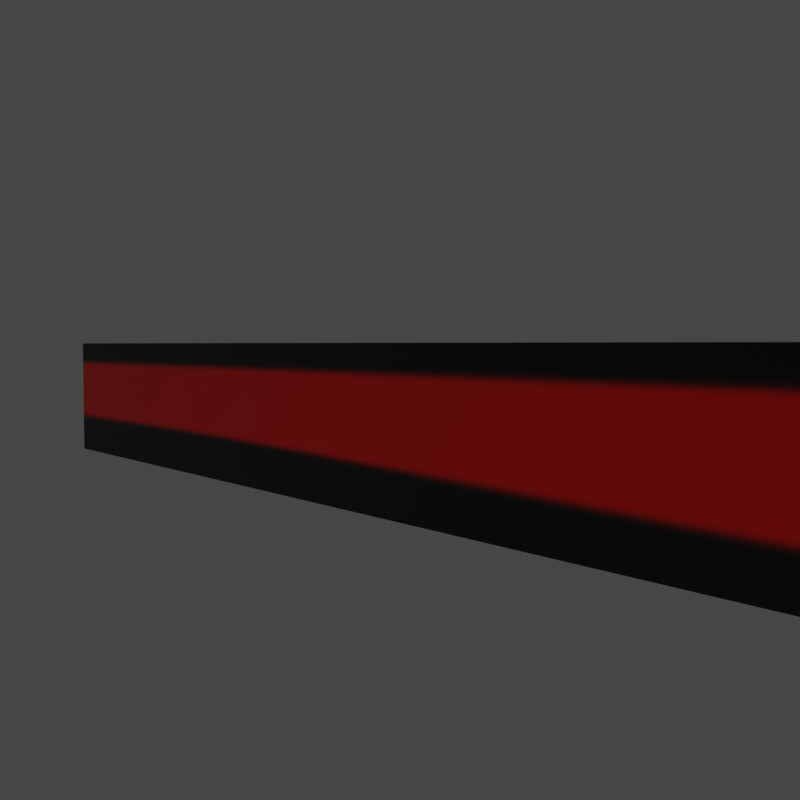 # Source: tsb.blend  (saved by Blender 3.4.6; exported with 4.5.12 LTS)
import bpy
from mathutils import Matrix  # noqa: F401  (used for matrix-valued properties, if any)

bpy.ops.wm.read_factory_settings(use_empty=True)
scene = bpy.context.scene
scene.name = 'Scene'

# ---- collections
col_collection = bpy.data.collections.new('Collection'); scene.collection.children.link(col_collection)

# ---- images (referenced by path relative to the original .blend; pixels are not part of the script)
import os
ASSET_DIR = os.environ.get("B2B_ASSET_DIR", "")  # directory of the original .blend (textures are referenced by path, not embedded)
HERE = os.path.dirname(os.path.abspath(__file__))  # packed textures are extracted next to this script under _unpacked/

def load_image(name, relpath, width, height, colorspace="sRGB"):
    """Load a texture the original file referenced (path relative to the .blend, or extracted next to this script)."""
    p = next((c for c in (os.path.join(HERE, relpath), os.path.join(ASSET_DIR, relpath)) if relpath and os.path.exists(c)), "")
    if p:
        img = bpy.data.images.load(p, check_existing=True)
        img.name = name
    else:  # same state as the original file: an image datablock whose file is absent (Cycles renders it pink)
        img = bpy.data.images.new(name, width, height)
        img.source = "FILE"
        img.filepath = "//" + (relpath or name)
    img.colorspace_settings.name = colorspace
    return img
img_untitled = load_image('Untitled', '_unpacked/Untitled.817312d2.png', 1024, 1024, 'sRGB')

# ---- materials (node trees are filled in below, after node groups)
mat_material = bpy.data.materials.new('Material')
mat_material.alpha_threshold = 0.0
mat_material.use_backface_culling = True
mat_material.use_transparent_shadow = False
mat_material.diffuse_color = (0.7238, 0.8, 0.0, 1.0)
mat_material.roughness = 0.5
mat_material.line_color = (0.0, 0.0, 0.0, 1.0)

# ---- material node trees
mat_material.use_nodes = True; mat_material.node_tree.nodes.clear()
_N = mat_material.node_tree.nodes; _L = mat_material.node_tree.links
n0 = _N.new('ShaderNodeOutputMaterial'); n0.name = 'Material Output'; n0.location = (300, 300)
n1 = _N.new('ShaderNodeBsdfPrincipled'); n1.name = 'Principled BSDF'; n1.location = (10, 300)
n1.distribution = 'GGX'
n1.subsurface_method = 'RANDOM_WALK_SKIN'
n1.inputs[3].default_value = 1.45
n1.inputs[27].default_value = (0.0, 0.0, 0.0, 1.0)
n1.inputs[28].default_value = 1.0
n2 = _N.new('ShaderNodeTexImage'); n2.name = 'Image Texture'; n2.location = (-292, 217)
n2.image = img_untitled
_L.new(n1.outputs[0], n0.inputs[0])
_L.new(n2.outputs[0], n1.inputs[0])
n0.is_active_output = True

# ---- world
world_world = bpy.data.worlds.new('World'); scene.world = world_world
world_world.use_nodes = True; world_world.node_tree.nodes.clear()
_N = world_world.node_tree.nodes; _L = world_world.node_tree.links
n0 = _N.new('ShaderNodeOutputWorld'); n0.name = 'World Output'; n0.location = (300, 300)
n1 = _N.new('ShaderNodeBackground'); n1.name = 'Background'; n1.location = (10, 300)
n1.inputs[0].default_value = (0.05088, 0.05088, 0.05088, 1.0)
_L.new(n1.outputs[0], n0.inputs[0])
n0.is_active_output = True
world_world.color = (0.05088, 0.05088, 0.05088)
world_world.use_sun_shadow = False
world_world.sun_shadow_jitter_overblur = 0.0

# ---- cameras
cam_camera = bpy.data.cameras.new('Camera')
cam_camera.clip_end = 100.0
cam_camera.ortho_scale = 7.314

# ---- lights
light_light = bpy.data.lights.new('Light', 'POINT')
light_light.transmission_factor = 0.0
light_light.energy = 1000.0
light_light.shadow_soft_size = 0.1
light_light.shadow_maximum_resolution = 0.006
light_light.use_absolute_resolution = True

# ---- meshes
me_cube = bpy.data.meshes.new('Cube')
me_cube.from_pydata([(1.0, 17.41, 1.0), (1.0, 17.41, -1.0), (1.0, -1.0, 1.0), (1.0, -1.0, -1.0), (-1.0, 17.41, 1.0), (-1.0, 17.41, -1.0), (-1.0, -1.0, 1.0), (-1.0, -1.0, -1.0), (-1.0, 8.203, -1.0), (1.0, 8.203, 1.0), (-1.0, 8.203, 1.0), (1.0, 8.203, -1.0), (-1.0, 12.8, 1.0), (1.0, 12.8, -1.0), (-1.0, 12.8, -1.0), (1.0, 12.8, 1.0), (-1.0, 15.11, 1.0), (1.0, 15.11, -1.0), (-1.0, 15.11, -1.0), (1.0, 15.11, 1.0), (-1.0, 10.5, -1.0), (1.0, 10.5, 1.0), (-1.0, 10.5, 1.0), (1.0, 10.5, -1.0), (-1.0, 3.602, -1.0), (1.0, 3.602, 1.0), (-1.0, 3.602, 1.0), (1.0, 3.602, -1.0), (-1.0, 5.902, 1.0), (1.0, 5.902, -1.0), (-1.0, 5.902, -1.0), (1.0, 5.902, 1.0), (-1.0, 1.301, -1.0), (1.0, 1.301, 1.0), (-1.0, 1.301, 1.0), (1.0, 1.301, -1.0), (-1.0, 0.1504, -1.0), (0.0, 17.41, -1.0), (1.0, 17.41, 0.0), (-1.0, -1.0, 0.0), (1.0, -1.0, 0.0), (-1.0, 17.41, 0.0), (0.0, -1.0, 1.0), (1.0, 0.1504, 1.0), (0.0, -1.0, -1.0), (-1.0, 16.26, 1.0), (0.0, 17.41, 1.0), (1.0, 16.26, -1.0), (-1.0, 9.353, -1.0), (1.0, 9.353, 1.0), (-1.0, 7.053, 1.0), (1.0, 7.053, -1.0), (1.0, 8.203, 0.0), (0.0, 8.203, -1.0), (-1.0, 8.203, 0.0), (0.0, 8.203, 1.0), (-1.0, 11.65, 1.0), (1.0, 11.65, -1.0), (-1.0, 13.96, -1.0), (1.0, 13.96, 1.0), (0.0, 12.8, 1.0), (0.0, 12.8, -1.0), (1.0, 12.8, 0.0), (-1.0, 12.8, 0.0), (-1.0, 13.96, 1.0), (1.0, 13.96, -1.0), (-1.0, 16.26, -1.0), (1.0, 16.26, 1.0), (1.0, 15.11, 0.0), (0.0, 15.11, -1.0), (0.0, 15.11, 1.0), (-1.0, 15.11, 0.0), (-1.0, 11.65, -1.0), (1.0, 11.65, 1.0), (-1.0, 9.353, 1.0), (1.0, 9.353, -1.0), (-1.0, 10.5, 0.0), (0.0, 10.5, 1.0), (0.0, 10.5, -1.0), (1.0, 10.5, 0.0), (-1.0, 4.752, -1.0), (1.0, 4.752, 1.0), (-1.0, 2.451, 1.0), (1.0, 2.451, -1.0), (-1.0, 3.602, 0.0), (1.0, 3.602, 0.0), (0.0, 3.602, -1.0), (0.0, 3.602, 1.0), (-1.0, 4.752, 1.0), (1.0, 4.752, -1.0), (-1.0, 7.053, -1.0), (1.0, 7.053, 1.0), (0.0, 5.902, 1.0), (0.0, 5.902, -1.0), (1.0, 5.902, 0.0), (-1.0, 5.902, 0.0), (-1.0, 2.451, -1.0), (1.0, 2.451, 1.0), (-1.0, 0.1504, 1.0), (1.0, 0.1504, -1.0), (-1.0, 1.301, 0.0), (1.0, 1.301, 0.0), (0.0, 1.301, -1.0), (0.0, 1.301, 1.0), (0.0, 2.451, 1.0), (0.0, 2.451, -1.0), (1.0, 2.451, 0.0), (-1.0, 0.1504, 0.0), (-1.0, 4.752, 0.0), (1.0, 7.053, 0.0), (0.0, 7.053, -1.0), (0.0, 7.053, 1.0), (0.0, 4.752, 1.0), (0.0, 4.752, -1.0), (1.0, 4.752, 0.0), (-1.0, 2.451, 0.0), (1.0, 11.65, 0.0), (0.0, 11.65, -1.0), (0.0, 11.65, 1.0), (-1.0, 9.353, 0.0), (-1.0, 13.96, 0.0), (0.0, 16.26, 1.0), (0.0, 16.26, -1.0), (1.0, 16.26, 0.0), (-1.0, 11.65, 0.0), (1.0, 13.96, 0.0), (0.0, 13.96, -1.0), (0.0, 13.96, 1.0), (0.0, 9.353, 1.0), (-1.0, 7.053, 0.0), (0.0, 9.353, -1.0), (1.0, 9.353, 0.0), (0.0, 17.41, 0.0), (1.0, 0.1504, 0.0), (0.0, 0.1504, -1.0), (-1.0, 16.26, 0.0), (0.0, -1.0, 0.0), (0.0, 0.1504, 1.0)], [], [(137, 98, 6, 42), (136, 42, 6, 39), (135, 45, 4, 41), (134, 99, 3, 44), (133, 43, 2, 40), (132, 46, 0, 38), (131, 49, 9, 52), (130, 75, 11, 53), (129, 50, 10, 54), (128, 74, 10, 55), (127, 64, 12, 60), (126, 65, 13, 61), (125, 59, 15, 62), (124, 56, 12, 63), (123, 67, 19, 68), (122, 47, 17, 69), (121, 45, 16, 70), (120, 64, 16, 71), (119, 74, 22, 76), (118, 56, 22, 77), (117, 57, 23, 78), (116, 73, 21, 79), (115, 82, 26, 84), (114, 81, 25, 85), (113, 89, 27, 86), (112, 88, 26, 87), (111, 50, 28, 92), (110, 51, 29, 93), (109, 91, 31, 94), (108, 88, 28, 95), (107, 98, 34, 100), (106, 97, 33, 101), (105, 83, 35, 102), (104, 82, 34, 103), (97, 104, 103, 33), (25, 87, 104, 97), (87, 26, 82, 104), (96, 105, 102, 32), (24, 86, 105, 96), (86, 27, 83, 105), (83, 106, 101, 35), (27, 85, 106, 83), (85, 25, 97, 106), (36, 107, 100, 32), (7, 39, 107, 36), (39, 6, 98, 107), (80, 108, 95, 30), (24, 84, 108, 80), (84, 26, 88, 108), (51, 109, 94, 29), (11, 52, 109, 51), (52, 9, 91, 109), (90, 110, 93, 30), (8, 53, 110, 90), (53, 11, 51, 110), (91, 111, 92, 31), (9, 55, 111, 91), (55, 10, 50, 111), (81, 112, 87, 25), (31, 92, 112, 81), (92, 28, 88, 112), (80, 113, 86, 24), (30, 93, 113, 80), (93, 29, 89, 113), (89, 114, 85, 27), (29, 94, 114, 89), (94, 31, 81, 114), (96, 115, 84, 24), (32, 100, 115, 96), (100, 34, 82, 115), (57, 116, 79, 23), (13, 62, 116, 57), (62, 15, 73, 116), (72, 117, 78, 20), (14, 61, 117, 72), (61, 13, 57, 117), (73, 118, 77, 21), (15, 60, 118, 73), (60, 12, 56, 118), (48, 119, 76, 20), (8, 54, 119, 48), (54, 10, 74, 119), (58, 120, 71, 18), (14, 63, 120, 58), (63, 12, 64, 120), (67, 121, 70, 19), (0, 46, 121, 67), (46, 4, 45, 121), (66, 122, 69, 18), (5, 37, 122, 66), (37, 1, 47, 122), (47, 123, 68, 17), (1, 38, 123, 47), (38, 0, 67, 123), (72, 124, 63, 14), (20, 76, 124, 72), (76, 22, 56, 124), (65, 125, 62, 13), (17, 68, 125, 65), (68, 19, 59, 125), (58, 126, 61, 14), (18, 69, 126, 58), (69, 17, 65, 126), (59, 127, 60, 15), (19, 70, 127, 59), (70, 16, 64, 127), (49, 128, 55, 9), (21, 77, 128, 49), (77, 22, 74, 128), (90, 129, 54, 8), (30, 95, 129, 90), (95, 28, 50, 129), (48, 130, 53, 8), (20, 78, 130, 48), (78, 23, 75, 130), (75, 131, 52, 11), (23, 79, 131, 75), (79, 21, 49, 131), (37, 132, 38, 1), (5, 41, 132, 37), (41, 4, 46, 132), (99, 133, 40, 3), (35, 101, 133, 99), (101, 33, 43, 133), (36, 134, 44, 7), (32, 102, 134, 36), (102, 35, 99, 134), (66, 135, 41, 5), (18, 71, 135, 66), (71, 16, 45, 135), (44, 136, 39, 7), (3, 40, 136, 44), (40, 2, 42, 136), (43, 137, 42, 2), (33, 103, 137, 43), (103, 34, 98, 137)])
_uv = me_cube.uv_layers.new(name='UVMap')
_uv.uv.foreach_set('vector', [0.75, 0.7344, 0.875, 0.7344, 0.875, 0.75, 0.75, 0.75, 0.5, 0.875, 0.625, 0.875, 0.625, 1.0, 0.5, 1.0, 0.5, 0.2344, 0.625, 0.2344, 0.625, 0.25, 0.5, 0.25, 0.25, 0.7344, 0.375, 0.7344, 0.375, 0.75, 0.25, 0.75, 0.5, 0.7344, 0.625, 0.7344, 0.625, 0.75, 0.5, 0.75, 0.5, 0.375, 0.625, 0.375, 0.625, 0.5, 0.5, 0.5, 0.5, 0.6094, 0.625, 0.6094, 0.625, 0.625, 0.5, 0.625, 0.25, 0.6094, 0.375, 0.6094, 0.375, 0.625, 0.25, 0.625, 0.5, 0.1094, 0.625, 0.1094, 0.625, 0.125, 0.5, 0.125, 0.75, 0.6094, 0.875, 0.6094, 0.875, 0.625, 0.75, 0.625, 0.75, 0.5469, 0.875, 0.5469, 0.875, 0.5625, 0.75, 0.5625, 0.25, 0.5469, 0.375, 0.5469, 0.375, 0.5625, 0.25, 0.5625, 0.5, 0.5469, 0.625, 0.5469, 0.625, 0.5625, 0.5, 0.5625, 0.5, 0.1719, 0.625, 0.1719, 0.625, 0.1875, 0.5, 0.1875, 0.5, 0.5156, 0.625, 0.5156, 0.625, 0.5312, 0.5, 0.5312, 0.25, 0.5156, 0.375, 0.5156, 0.375, 0.5312, 0.25, 0.5312, 0.75, 0.5156, 0.875, 0.5156, 0.875, 0.5312, 0.75, 0.5312, 0.5, 0.2031, 0.625, 0.2031, 0.625, 0.2188, 0.5, 0.2188, 0.5, 0.1406, 0.625, 0.1406, 0.625, 0.1562, 0.5, 0.1562, 0.75, 0.5781, 0.875, 0.5781, 0.875, 0.5938, 0.75, 0.5938, 0.25, 0.5781, 0.375, 0.5781, 0.375, 0.5938, 0.25, 0.5938, 0.5, 0.5781, 0.625, 0.5781, 0.625, 0.5938, 0.5, 0.5938, 0.5, 0.04688, 0.625, 0.04688, 0.625, 0.0625, 0.5, 0.0625, 0.5, 0.6719, 0.625, 0.6719, 0.625, 0.6875, 0.5, 0.6875, 0.25, 0.6719, 0.375, 0.6719, 0.375, 0.6875, 0.25, 0.6875, 0.75, 0.6719, 0.875, 0.6719, 0.875, 0.6875, 0.75, 0.6875, 0.75, 0.6406, 0.875, 0.6406, 0.875, 0.6562, 0.75, 0.6562, 0.25, 0.6406, 0.375, 0.6406, 0.375, 0.6562, 0.25, 0.6562, 0.5, 0.6406, 0.625, 0.6406, 0.625, 0.6562, 0.5, 0.6562, 0.5, 0.07812, 0.625, 0.07812, 0.625, 0.09375, 0.5, 0.09375, 0.5, 0.01562, 0.625, 0.01562, 0.625, 0.03125, 0.5, 0.03125, 0.5, 0.7031, 0.625, 0.7031, 0.625, 0.7188, 0.5, 0.7188, 0.25, 0.7031, 0.375, 0.7031, 0.375, 0.7188, 0.25, 0.7188, 0.75, 0.7031, 0.875, 0.7031, 0.875, 0.7188, 0.75, 0.7188, 0.625, 0.7031, 0.75, 0.7031, 0.75, 0.7188, 0.625, 0.7188, 0.625, 0.6875, 0.75, 0.6875, 0.75, 0.7031, 0.625, 0.7031, 0.75, 0.6875, 0.875, 0.6875, 0.875, 0.7031, 0.75, 0.7031, 0.125, 0.7031, 0.25, 0.7031, 0.25, 0.7188, 0.125, 0.7188, 0.125, 0.6875, 0.25, 0.6875, 0.25, 0.7031, 0.125, 0.7031, 0.25, 0.6875, 0.375, 0.6875, 0.375, 0.7031, 0.25, 0.7031, 0.375, 0.7031, 0.5, 0.7031, 0.5, 0.7188, 0.375, 0.7188, 0.375, 0.6875, 0.5, 0.6875, 0.5, 0.7031, 0.375, 0.7031, 0.5, 0.6875, 0.625, 0.6875, 0.625, 0.7031, 0.5, 0.7031, 0.375, 0.01562, 0.5, 0.01562, 0.5, 0.03125, 0.375, 0.03125, 0.375, 0.0, 0.5, 0.0, 0.5, 0.01562, 0.375, 0.01562, 0.5, 0.0, 0.625, 0.0, 0.625, 0.01562, 0.5, 0.01562, 0.375, 0.07812, 0.5, 0.07812, 0.5, 0.09375, 0.375, 0.09375, 0.375, 0.0625, 0.5, 0.0625, 0.5, 0.07812, 0.375, 0.07812, 0.5, 0.0625, 0.625, 0.0625, 0.625, 0.07812, 0.5, 0.07812, 0.375, 0.6406, 0.5, 0.6406, 0.5, 0.6562, 0.375, 0.6562, 0.375, 0.625, 0.5, 0.625, 0.5, 0.6406, 0.375, 0.6406, 0.5, 0.625, 0.625, 0.625, 0.625, 0.6406, 0.5, 0.6406, 0.125, 0.6406, 0.25, 0.6406, 0.25, 0.6562, 0.125, 0.6562, 0.125, 0.625, 0.25, 0.625, 0.25, 0.6406, 0.125, 0.6406, 0.25, 0.625, 0.375, 0.625, 0.375, 0.6406, 0.25, 0.6406, 0.625, 0.6406, 0.75, 0.6406, 0.75, 0.6562, 0.625, 0.6562, 0.625, 0.625, 0.75, 0.625, 0.75, 0.6406, 0.625, 0.6406, 0.75, 0.625, 0.875, 0.625, 0.875, 0.6406, 0.75, 0.6406, 0.625, 0.6719, 0.75, 0.6719, 0.75, 0.6875, 0.625, 0.6875, 0.625, 0.6562, 0.75, 0.6562, 0.75, 0.6719, 0.625, 0.6719, 0.75, 0.6562, 0.875, 0.6562, 0.875, 0.6719, 0.75, 0.6719, 0.125, 0.6719, 0.25, 0.6719, 0.25, 0.6875, 0.125, 0.6875, 0.125, 0.6562, 0.25, 0.6562, 0.25, 0.6719, 0.125, 0.6719, 0.25, 0.6562, 0.375, 0.6562, 0.375, 0.6719, 0.25, 0.6719, 0.375, 0.6719, 0.5, 0.6719, 0.5, 0.6875, 0.375, 0.6875, 0.375, 0.6562, 0.5, 0.6562, 0.5, 0.6719, 0.375, 0.6719, 0.5, 0.6562, 0.625, 0.6562, 0.625, 0.6719, 0.5, 0.6719, 0.375, 0.04688, 0.5, 0.04688, 0.5, 0.0625, 0.375, 0.0625, 0.375, 0.03125, 0.5, 0.03125, 0.5, 0.04688, 0.375, 0.04688, 0.5, 0.03125, 0.625, 0.03125, 0.625, 0.04688, 0.5, 0.04688, 0.375, 0.5781, 0.5, 0.5781, 0.5, 0.5938, 0.375, 0.5938, 0.375, 0.5625, 0.5, 0.5625, 0.5, 0.5781, 0.375, 0.5781, 0.5, 0.5625, 0.625, 0.5625, 0.625, 0.5781, 0.5, 0.5781, 0.125, 0.5781, 0.25, 0.5781, 0.25, 0.5938, 0.125, 0.5938, 0.125, 0.5625, 0.25, 0.5625, 0.25, 0.5781, 0.125, 0.5781, 0.25, 0.5625, 0.375, 0.5625, 0.375, 0.5781, 0.25, 0.5781, 0.625, 0.5781, 0.75, 0.5781, 0.75, 0.5938, 0.625, 0.5938, 0.625, 0.5625, 0.75, 0.5625, 0.75, 0.5781, 0.625, 0.5781, 0.75, 0.5625, 0.875, 0.5625, 0.875, 0.5781, 0.75, 0.5781, 0.375, 0.1406, 0.5, 0.1406, 0.5, 0.1562, 0.375, 0.1562, 0.375, 0.125, 0.5, 0.125, 0.5, 0.1406, 0.375, 0.1406, 0.5, 0.125, 0.625, 0.125, 0.625, 0.1406, 0.5, 0.1406, 0.375, 0.2031, 0.5, 0.2031, 0.5, 0.2188, 0.375, 0.2188, 0.375, 0.1875, 0.5, 0.1875, 0.5, 0.2031, 0.375, 0.2031, 0.5, 0.1875, 0.625, 0.1875, 0.625, 0.2031, 0.5, 0.2031, 0.625, 0.5156, 0.75, 0.5156, 0.75, 0.5312, 0.625, 0.5312, 0.625, 0.5, 0.75, 0.5, 0.75, 0.5156, 0.625, 0.5156, 0.75, 0.5, 0.875, 0.5, 0.875, 0.5156, 0.75, 0.5156, 0.125, 0.5156, 0.25, 0.5156, 0.25, 0.5312, 0.125, 0.5312, 0.125, 0.5, 0.25, 0.5, 0.25, 0.5156, 0.125, 0.5156, 0.25, 0.5, 0.375, 0.5, 0.375, 0.5156, 0.25, 0.5156, 0.375, 0.5156, 0.5, 0.5156, 0.5, 0.5312, 0.375, 0.5312, 0.375, 0.5, 0.5, 0.5, 0.5, 0.5156, 0.375, 0.5156, 0.5, 0.5, 0.625, 0.5, 0.625, 0.5156, 0.5, 0.5156, 0.375, 0.1719, 0.5, 0.1719, 0.5, 0.1875, 0.375, 0.1875, 0.375, 0.1562, 0.5, 0.1562, 0.5, 0.1719, 0.375, 0.1719, 0.5, 0.1562, 0.625, 0.1562, 0.625, 0.1719, 0.5, 0.1719, 0.375, 0.5469, 0.5, 0.5469, 0.5, 0.5625, 0.375, 0.5625, 0.375, 0.5312, 0.5, 0.5312, 0.5, 0.5469, 0.375, 0.5469, 0.5, 0.5312, 0.625, 0.5312, 0.625, 0.5469, 0.5, 0.5469, 0.125, 0.5469, 0.25, 0.5469, 0.25, 0.5625, 0.125, 0.5625, 0.125, 0.5312, 0.25, 0.5312, 0.25, 0.5469, 0.125, 0.5469, 0.25, 0.5312, 0.375, 0.5312, 0.375, 0.5469, 0.25, 0.5469, 0.625, 0.5469, 0.75, 0.5469, 0.75, 0.5625, 0.625, 0.5625, 0.625, 0.5312, 0.75, 0.5312, 0.75, 0.5469, 0.625, 0.5469, 0.75, 0.5312, 0.875, 0.5312, 0.875, 0.5469, 0.75, 0.5469, 0.625, 0.6094, 0.75, 0.6094, 0.75, 0.625, 0.625, 0.625, 0.625, 0.5938, 0.75, 0.5938, 0.75, 0.6094, 0.625, 0.6094, 0.75, 0.5938, 0.875, 0.5938, 0.875, 0.6094, 0.75, 0.6094, 0.375, 0.1094, 0.5, 0.1094, 0.5, 0.125, 0.375, 0.125, 0.375, 0.09375, 0.5, 0.09375, 0.5, 0.1094, 0.375, 0.1094, 0.5, 0.09375, 0.625, 0.09375, 0.625, 0.1094, 0.5, 0.1094, 0.125, 0.6094, 0.25, 0.6094, 0.25, 0.625, 0.125, 0.625, 0.125, 0.5938, 0.25, 0.5938, 0.25, 0.6094, 0.125, 0.6094, 0.25, 0.5938, 0.375, 0.5938, 0.375, 0.6094, 0.25, 0.6094, 0.375, 0.6094, 0.5, 0.6094, 0.5, 0.625, 0.375, 0.625, 0.375, 0.5938, 0.5, 0.5938, 0.5, 0.6094, 0.375, 0.6094, 0.5, 0.5938, 0.625, 0.5938, 0.625, 0.6094, 0.5, 0.6094, 0.375, 0.375, 0.5, 0.375, 0.5, 0.5, 0.375, 0.5, 0.375, 0.25, 0.5, 0.25, 0.5, 0.375, 0.375, 0.375, 0.5, 0.25, 0.625, 0.25, 0.625, 0.375, 0.5, 0.375, 0.375, 0.7344, 0.5, 0.7344, 0.5, 0.75, 0.375, 0.75, 0.375, 0.7188, 0.5, 0.7188, 0.5, 0.7344, 0.375, 0.7344, 0.5, 0.7188, 0.625, 0.7188, 0.625, 0.7344, 0.5, 0.7344, 0.125, 0.7344, 0.25, 0.7344, 0.25, 0.75, 0.125, 0.75, 0.125, 0.7188, 0.25, 0.7188, 0.25, 0.7344, 0.125, 0.7344, 0.25, 0.7188, 0.375, 0.7188, 0.375, 0.7344, 0.25, 0.7344, 0.375, 0.2344, 0.5, 0.2344, 0.5, 0.25, 0.375, 0.25, 0.375, 0.2188, 0.5, 0.2188, 0.5, 0.2344, 0.375, 0.2344, 0.5, 0.2188, 0.625, 0.2188, 0.625, 0.2344, 0.5, 0.2344, 0.375, 0.875, 0.5, 0.875, 0.5, 1.0, 0.375, 1.0, 0.375, 0.75, 0.5, 0.75, 0.5, 0.875, 0.375, 0.875, 0.5, 0.75, 0.625, 0.75, 0.625, 0.875, 0.5, 0.875, 0.625, 0.7344, 0.75, 0.7344, 0.75, 0.75, 0.625, 0.75, 0.625, 0.7188, 0.75, 0.7188, 0.75, 0.7344, 0.625, 0.7344, 0.75, 0.7188, 0.875, 0.7188, 0.875, 0.7344, 0.75, 0.7344])
me_cube.materials.append(mat_material)
me_cube.use_mirror_vertex_groups = False
me_cube.update()
arm_metarig = bpy.data.armatures.new('metarig')  # bones are not reproduced

# ---- objects
ob_cube = bpy.data.objects.new('Cube', me_cube)
ob_light = bpy.data.objects.new('Light', light_light)
ob_camera = bpy.data.objects.new('Camera', cam_camera)
ob_metarig = bpy.data.objects.new('metarig', arm_metarig)
ob_empty = bpy.data.objects.new('Empty', None)

# ---- transforms, parenting, visibility, modifiers, constraints
ob_cube.parent = ob_metarig
ob_cube.location = (0.0, 0.0, 0.0)
ob_cube.scale = (0.2, 0.2, 0.2)
ob_cube.lock_rotations_4d = False
ob_cube.empty_display_type = 'ARROWS'
ob_cube.lineart.crease_threshold = 0.0
_vg = ob_cube.vertex_groups.new(name='upper_arm.L')
for _i, _w in zip([2, 3, 6, 7, 8, 9, 10, 11, 24, 25, 26, 27, 28, 29, 30, 31, 32, 33, 34, 35, 36, 39, 40, 42, 43, 44, 48, 49, 50, 51, 52, 53, 54, 55, 74, 75, 80, 81, 82, 83, 84, 85, 86, 87, 88, 89, 90, 91, 92, 93, 94, 95, 96, 97, 98, 99, 100, 101, 102, 103, 104, 105, 106, 107, 108, 109, 110, 111, 112, 113, 114, 115, 129, 131, 133, 134, 136, 137], [1.0, 1.0, 1.0, 1.0, 0.1614, 0.1728, 0.1628, 0.1715, 0.999, 0.9988, 0.9992, 0.9986, 0.9711, 0.965, 0.9701, 0.966, 1.0, 1.0, 1.0, 0.9999, 1.0, 1.0, 1.0, 1.0, 1.0, 1.0, 0.009352, 0.01814, 0.8393, 0.8264, 0.1432, 0.133, 0.1241, 0.1354, 0.01015, 0.01738, 0.9945, 0.9935, 0.9999, 0.9997, 0.9995, 0.999, 0.9992, 0.9994, 0.995, 0.993, 0.8382, 0.8274, 0.9783, 0.9767, 0.9738, 0.9814, 0.9998, 0.9998, 1.0, 1.0, 1.0, 1.0, 1.0, 1.0, 0.9999, 0.9998, 0.9998, 1.0, 0.997, 0.8553, 0.8649, 0.8665, 0.9964, 0.9957, 0.995, 0.9999, 0.8774, 0.0007432, 1.0, 1.0, 1.0, 1.0]): _vg.add([_i], _w, 'REPLACE')
_vg = ob_cube.vertex_groups.new(name='forearm.L')
for _i, _w in zip([8, 9, 10, 11, 12, 13, 14, 15, 16, 17, 18, 19, 20, 21, 22, 23, 28, 29, 30, 31, 45, 47, 48, 49, 50, 51, 52, 53, 54, 55, 56, 57, 58, 59, 60, 61, 62, 63, 64, 65, 66, 67, 68, 69, 70, 71, 72, 73, 74, 75, 76, 77, 78, 79, 90, 91, 94, 109, 110, 111, 116, 117, 118, 119, 120, 124, 125, 126, 127, 128, 129, 130, 131, 135], [0.8386, 0.8271, 0.8371, 0.8285, 0.97, 0.9659, 0.9697, 0.9661, 0.1689, 0.1644, 0.17, 0.1634, 0.9936, 0.9922, 0.9936, 0.9923, 0.007715, 0.01995, 0.00984, 0.01795, 0.0224, 0.007952, 0.9701, 0.9657, 0.1607, 0.1736, 0.8568, 0.867, 0.8759, 0.8646, 0.9936, 0.9923, 0.8375, 0.8279, 0.9777, 0.9773, 0.9747, 0.9802, 0.8385, 0.827, 0.02315, 0.00727, 0.1289, 0.1347, 0.1328, 0.1371, 0.9936, 0.9923, 0.9698, 0.9661, 0.9962, 0.9953, 0.9954, 0.9945, 0.1618, 0.1726, 0.002489, 0.1447, 0.1351, 0.1335, 0.9946, 0.9954, 0.9954, 0.9805, 0.8752, 0.9962, 0.857, 0.865, 0.8667, 0.9772, 0.1226, 0.9777, 0.9745, 0.007005]): _vg.add([_i], _w, 'REPLACE')
_vg = ob_cube.vertex_groups.new(name='hand.L')
for _i, _w in zip([0, 1, 4, 5, 12, 13, 14, 15, 16, 17, 18, 19, 37, 38, 41, 45, 46, 47, 58, 59, 62, 64, 65, 66, 67, 68, 69, 70, 71, 120, 121, 122, 123, 125, 126, 127, 132, 135], [0.992, 0.9918, 0.9883, 0.9879, 0.009731, 0.01781, 0.0103, 0.01726, 0.8311, 0.8356, 0.83, 0.8366, 0.9933, 0.9958, 0.9913, 0.9638, 0.9935, 0.971, 0.1624, 0.1721, 0.0002127, 0.1615, 0.1729, 0.9634, 0.9714, 0.8711, 0.8653, 0.8672, 0.8629, 0.1248, 0.9769, 0.9764, 0.9834, 0.143, 0.135, 0.1333, 0.9976, 0.9715]): _vg.add([_i], _w, 'REPLACE')
_m = ob_cube.modifiers.new('Armature', 'ARMATURE')
_m.object = ob_metarig
ob_light.location = (0.863, -1.341, 6.969)
ob_light.rotation_euler = (0.6503, 0.05522, 1.866)
ob_light.lock_rotations_4d = False
ob_light.empty_display_type = 'ARROWS'
ob_light.color = (0.0, 0.0, 0.0, 0.0)
ob_light.lineart.crease_threshold = 0.0
ob_camera.location = (1.583, -0.6787, -0.1969)
ob_camera.rotation_euler = (-1.621, -5.238e-07, -2.543)
ob_camera.lock_rotations_4d = False
ob_camera.empty_display_type = 'ARROWS'
ob_camera.color = (0.0, 0.0, 0.0, 0.0)
ob_camera.display_type = 'WIRE'
ob_camera.lineart.crease_threshold = 0.0
ob_metarig.location = (0.0, 0.0, 0.0)
ob_empty.location = (0.1816, 1.267, -0.0253)

# ---- collection membership
col_collection.objects.link(ob_cube)
col_collection.objects.link(ob_light)
col_collection.objects.link(ob_camera)
col_collection.objects.link(ob_metarig)
col_collection.objects.link(ob_empty)

# ---- scene / render settings (as saved in the file)
scene.camera = ob_camera
scene.frame_start = 1; scene.frame_end = 250; scene.frame_set(1)
scene.render.engine = 'BLENDER_EEVEE_NEXT'
scene.render.resolution_x = 256
scene.render.resolution_y = 256
scene.cycles.samples = 64
scene.cycles.sampling_pattern = 'TABULATED_SOBOL'
scene.cycles.use_light_tree = False
scene.eevee.taa_render_samples = 32
scene.view_settings.view_transform = 'Filmic'
bpy.context.view_layer.update()

